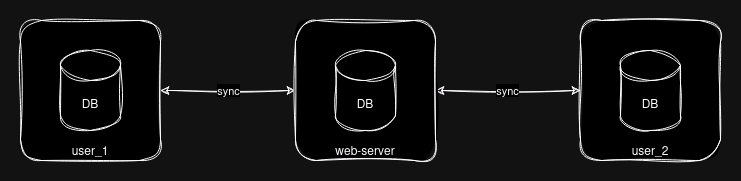

The diagram above was exported from draw.io. Its source (the exported page's mxGraphModel, read from the mxfile embedded in the PNG):
<mxGraphModel dx="1434" dy="790" grid="1" gridSize="10" guides="1" tooltips="1" connect="1" arrows="1" fold="1" page="1" pageScale="1" pageWidth="850" pageHeight="1100" math="0" shadow="0">
  <root>
    <mxCell id="0" />
    <mxCell id="1" parent="0" />
    <mxCell id="WlkISh92-SoxhpHnbUQv-10" value="sync" style="edgeStyle=orthogonalEdgeStyle;rounded=0;orthogonalLoop=1;jettySize=auto;html=1;entryX=1;entryY=0.5;entryDx=0;entryDy=0;startArrow=classic;startFill=1;sketch=1;curveFitting=1;jiggle=2;" edge="1" parent="1" source="WlkISh92-SoxhpHnbUQv-7" target="WlkISh92-SoxhpHnbUQv-5">
      <mxGeometry relative="1" as="geometry" />
    </mxCell>
    <mxCell id="WlkISh92-SoxhpHnbUQv-7" value="user_2" style="rounded=1;whiteSpace=wrap;html=1;verticalAlign=bottom;sketch=1;curveFitting=1;jiggle=2;" vertex="1" parent="1">
      <mxGeometry x="640" y="40" width="140" height="140" as="geometry" />
    </mxCell>
    <mxCell id="WlkISh92-SoxhpHnbUQv-9" value="sync" style="edgeStyle=orthogonalEdgeStyle;rounded=0;orthogonalLoop=1;jettySize=auto;html=1;entryX=0;entryY=0.5;entryDx=0;entryDy=0;startArrow=classic;startFill=1;sketch=1;curveFitting=1;jiggle=2;" edge="1" parent="1" source="WlkISh92-SoxhpHnbUQv-6" target="WlkISh92-SoxhpHnbUQv-5">
      <mxGeometry relative="1" as="geometry" />
    </mxCell>
    <mxCell id="WlkISh92-SoxhpHnbUQv-6" value="user_1" style="rounded=1;whiteSpace=wrap;html=1;verticalAlign=bottom;sketch=1;curveFitting=1;jiggle=2;" vertex="1" parent="1">
      <mxGeometry x="80" y="40" width="140" height="140" as="geometry" />
    </mxCell>
    <mxCell id="WlkISh92-SoxhpHnbUQv-5" value="web-server" style="rounded=1;whiteSpace=wrap;html=1;verticalAlign=bottom;sketch=1;curveFitting=1;jiggle=2;" vertex="1" parent="1">
      <mxGeometry x="355" y="40" width="140" height="140" as="geometry" />
    </mxCell>
    <mxCell id="WlkISh92-SoxhpHnbUQv-1" value="DB" style="shape=cylinder3;whiteSpace=wrap;html=1;boundedLbl=1;backgroundOutline=1;size=15;sketch=1;curveFitting=1;jiggle=2;" vertex="1" parent="1">
      <mxGeometry x="120" y="70" width="60" height="80" as="geometry" />
    </mxCell>
    <mxCell id="WlkISh92-SoxhpHnbUQv-2" value="DB" style="shape=cylinder3;whiteSpace=wrap;html=1;boundedLbl=1;backgroundOutline=1;size=15;sketch=1;curveFitting=1;jiggle=2;" vertex="1" parent="1">
      <mxGeometry x="680" y="70" width="60" height="80" as="geometry" />
    </mxCell>
    <mxCell id="WlkISh92-SoxhpHnbUQv-3" value="DB" style="shape=cylinder3;whiteSpace=wrap;html=1;boundedLbl=1;backgroundOutline=1;size=15;sketch=1;curveFitting=1;jiggle=2;" vertex="1" parent="1">
      <mxGeometry x="395" y="70" width="60" height="80" as="geometry" />
    </mxCell>
  </root>
</mxGraphModel>